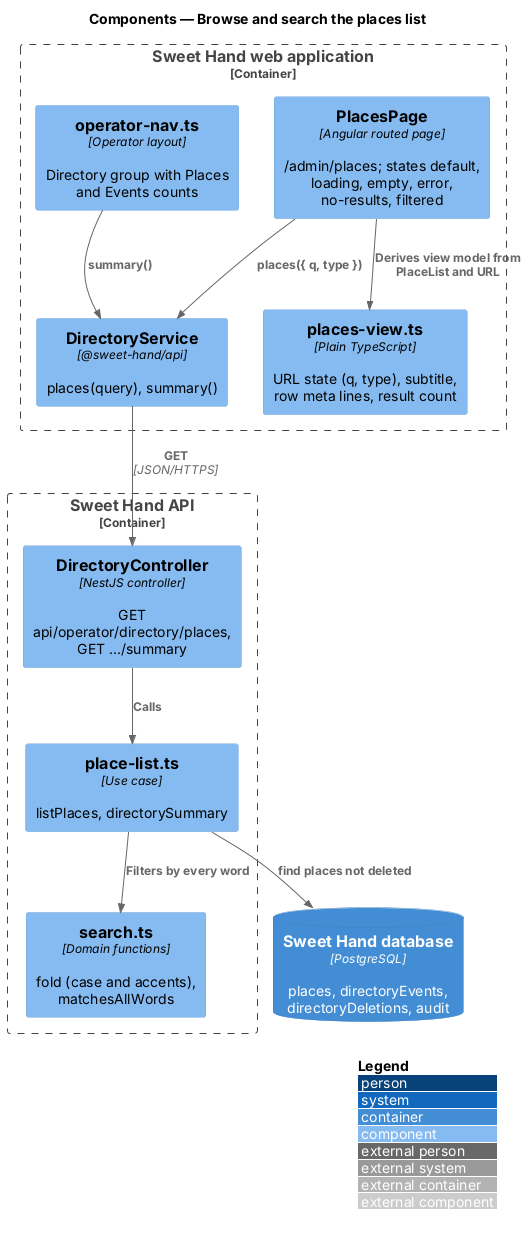

The diagram above was rendered by PlantUML. Its source (embedded in the PNG):
@startuml
!include <C4/C4_Component>
LAYOUT_WITH_LEGEND()
title Components — Browse and search the places list

Container_Boundary(web, "Sweet Hand web application") {
  Component(page, "PlacesPage", "Angular routed page", "/admin/places; states default, loading, empty, error, no-results, filtered")
  Component(view, "places-view.ts", "Plain TypeScript", "URL state (q, type), subtitle, row meta lines, result count")
  Component(nav, "operator-nav.ts", "Operator layout", "Directory group with Places and Events counts")
  Component(svc, "DirectoryService", "@sweet-hand/api", "places(query), summary()")
}
Container_Boundary(api, "Sweet Hand API") {
  Component(ctrl, "DirectoryController", "NestJS controller", "GET api/operator/directory/places, GET .../summary")
  Component(uc, "place-list.ts", "Use case", "listPlaces, directorySummary")
  Component(search, "search.ts", "Domain functions", "fold (case and accents), matchesAllWords")
}
ContainerDb(db, "Sweet Hand database", "PostgreSQL", "places, directoryEvents, directoryDeletions, audit")

Rel(page, view, "Derives view model from PlaceList and URL")
Rel(page, svc, "places({ q, type })")
Rel(nav, svc, "summary()")
Rel(svc, ctrl, "GET", "JSON/HTTPS")
Rel(ctrl, uc, "Calls")
Rel(uc, search, "Filters by every word")
Rel(uc, db, "find places not deleted")
@enduml